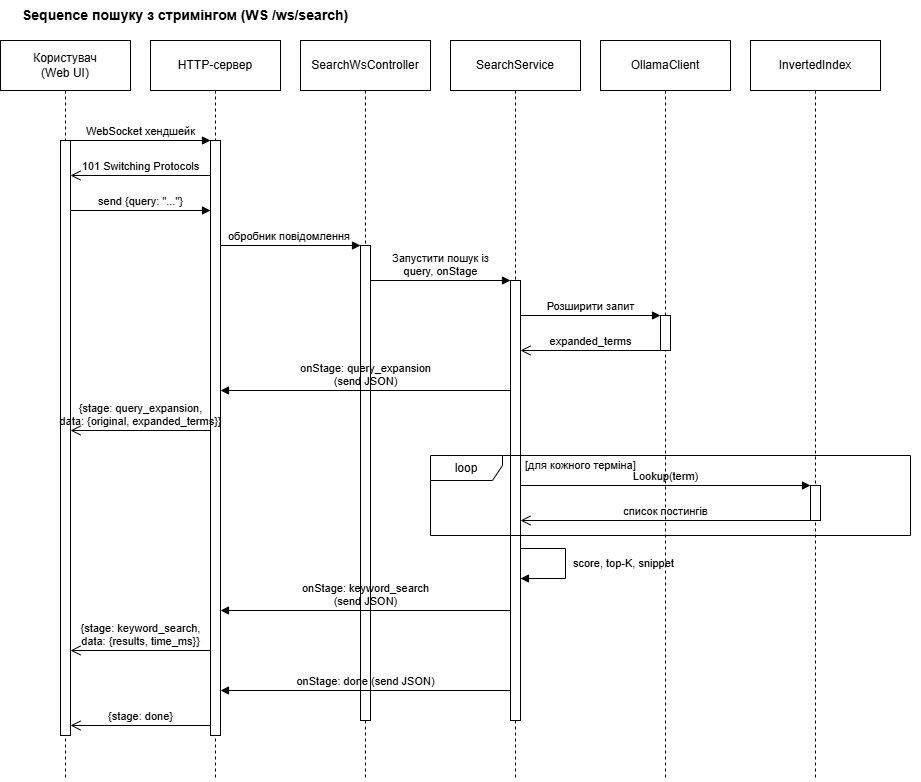

The diagram above was exported from draw.io. Its source (the exported page's mxGraphModel, read from the mxfile embedded in the PNG):
<mxGraphModel dx="1657" dy="894" grid="1" gridSize="10" guides="1" tooltips="1" connect="1" arrows="1" fold="1" page="1" pageScale="1" pageWidth="1169" pageHeight="900" math="0" shadow="0">
  <root>
    <mxCell id="0" />
    <mxCell id="1" parent="0" />
    <mxCell id="t1" parent="1" style="text;html=1;align=left;verticalAlign=middle;fontSize=11;fontStyle=1;fontSize=14;" value="Sequence пошуку з стримінгом (WS /ws/search)" vertex="1">
      <mxGeometry height="30" width="900" x="40" as="geometry" />
    </mxCell>
    <mxCell id="L_ui" parent="1" style="shape=umlLifeline;perimeter=lifelinePerimeter;whiteSpace=wrap;html=1;container=1;dropTarget=0;collapsible=0;recursiveResize=0;outlineConnect=0;portConstraint=eastwest;size=50;" value="Користувач&lt;br&gt;(Web UI)" vertex="1">
      <mxGeometry height="740" width="130" x="20" y="40" as="geometry" />
    </mxCell>
    <mxCell id="L_crow" parent="1" style="shape=umlLifeline;perimeter=lifelinePerimeter;whiteSpace=wrap;html=1;container=1;dropTarget=0;collapsible=0;recursiveResize=0;outlineConnect=0;portConstraint=eastwest;size=50;" value="HTTP-сервер" vertex="1">
      <mxGeometry height="740" width="130" x="170" y="40" as="geometry" />
    </mxCell>
    <mxCell id="L_wc" parent="1" style="shape=umlLifeline;perimeter=lifelinePerimeter;whiteSpace=wrap;html=1;container=1;dropTarget=0;collapsible=0;recursiveResize=0;outlineConnect=0;portConstraint=eastwest;size=50;" value="SearchWsController" vertex="1">
      <mxGeometry height="740" width="130" x="320" y="40" as="geometry" />
    </mxCell>
    <mxCell id="L_ss" parent="1" style="shape=umlLifeline;perimeter=lifelinePerimeter;whiteSpace=wrap;html=1;container=1;dropTarget=0;collapsible=0;recursiveResize=0;outlineConnect=0;portConstraint=eastwest;size=50;" value="SearchService" vertex="1">
      <mxGeometry height="740" width="130" x="470" y="40" as="geometry" />
    </mxCell>
    <mxCell id="L_oc" parent="1" style="shape=umlLifeline;perimeter=lifelinePerimeter;whiteSpace=wrap;html=1;container=1;dropTarget=0;collapsible=0;recursiveResize=0;outlineConnect=0;portConstraint=eastwest;size=50;" value="OllamaClient" vertex="1">
      <mxGeometry height="740" width="130" x="620" y="40" as="geometry" />
    </mxCell>
    <mxCell id="L_ii" parent="1" style="shape=umlLifeline;perimeter=lifelinePerimeter;whiteSpace=wrap;html=1;container=1;dropTarget=0;collapsible=0;recursiveResize=0;outlineConnect=0;portConstraint=eastwest;size=50;" value="InvertedIndex" vertex="1">
      <mxGeometry height="740" width="130" x="770" y="40" as="geometry" />
    </mxCell>
    <mxCell id="b2" parent="1" style="html=1;points=[];perimeter=orthogonalPerimeter;outlineConnect=0;targetShapes=umlLifeline;portConstraint=eastwest;" value="" vertex="1">
      <mxGeometry height="595" width="10" x="80" y="140" as="geometry" />
    </mxCell>
    <mxCell id="b3" parent="1" style="html=1;points=[];perimeter=orthogonalPerimeter;outlineConnect=0;targetShapes=umlLifeline;portConstraint=eastwest;" value="" vertex="1">
      <mxGeometry height="595" width="10" x="230" y="140" as="geometry" />
    </mxCell>
    <mxCell id="b4" parent="1" style="html=1;points=[];perimeter=orthogonalPerimeter;outlineConnect=0;targetShapes=umlLifeline;portConstraint=eastwest;" value="" vertex="1">
      <mxGeometry height="475" width="10" x="380" y="245" as="geometry" />
    </mxCell>
    <mxCell id="b5" parent="1" style="html=1;points=[];perimeter=orthogonalPerimeter;outlineConnect=0;targetShapes=umlLifeline;portConstraint=eastwest;" value="" vertex="1">
      <mxGeometry height="440" width="10" x="530" y="280" as="geometry" />
    </mxCell>
    <mxCell id="b6" parent="1" style="html=1;points=[];perimeter=orthogonalPerimeter;outlineConnect=0;targetShapes=umlLifeline;portConstraint=eastwest;" value="" vertex="1">
      <mxGeometry height="35" width="10" x="680" y="315" as="geometry" />
    </mxCell>
    <mxCell id="b7" parent="1" style="html=1;points=[];perimeter=orthogonalPerimeter;outlineConnect=0;targetShapes=umlLifeline;portConstraint=eastwest;" value="" vertex="1">
      <mxGeometry height="35" width="10" x="830" y="485" as="geometry" />
    </mxCell>
    <mxCell id="m8" edge="1" parent="1" style="html=1;verticalAlign=bottom;endArrow=block;curved=0;rounded=0;labelBackgroundColor=none;" value="WebSocket хендшейк">
      <mxGeometry relative="1" as="geometry">
        <mxPoint x="90" y="140" as="sourcePoint" />
        <mxPoint x="230" y="140" as="targetPoint" />
      </mxGeometry>
    </mxCell>
    <mxCell id="m9" edge="1" parent="1" style="html=1;verticalAlign=bottom;endArrow=open;endSize=8;curved=0;rounded=0;labelBackgroundColor=none;" value="101 Switching Protocols">
      <mxGeometry relative="1" as="geometry">
        <mxPoint x="230" y="175" as="sourcePoint" />
        <mxPoint x="90" y="175" as="targetPoint" />
      </mxGeometry>
    </mxCell>
    <mxCell id="m10" edge="1" parent="1" style="html=1;verticalAlign=bottom;endArrow=block;curved=0;rounded=0;labelBackgroundColor=none;" value="send {query: &quot;...&quot;}">
      <mxGeometry relative="1" as="geometry">
        <mxPoint x="90" y="210" as="sourcePoint" />
        <mxPoint x="230" y="210" as="targetPoint" />
      </mxGeometry>
    </mxCell>
    <mxCell id="m11" edge="1" parent="1" style="html=1;verticalAlign=bottom;endArrow=block;curved=0;rounded=0;labelBackgroundColor=none;" value="обробник повідомлення&amp;nbsp;">
      <mxGeometry relative="1" as="geometry">
        <mxPoint x="240" y="245" as="sourcePoint" />
        <mxPoint x="380" y="245" as="targetPoint" />
      </mxGeometry>
    </mxCell>
    <mxCell id="m12" edge="1" parent="1" style="html=1;verticalAlign=bottom;endArrow=block;curved=0;rounded=0;labelBackgroundColor=none;" value="Запустити пошук із&lt;div&gt;query, onStage&lt;/div&gt;">
      <mxGeometry relative="1" as="geometry">
        <mxPoint x="390" y="280" as="sourcePoint" />
        <mxPoint x="530" y="280" as="targetPoint" />
      </mxGeometry>
    </mxCell>
    <mxCell id="m13" edge="1" parent="1" style="html=1;verticalAlign=bottom;endArrow=block;curved=0;rounded=0;labelBackgroundColor=none;" value="Розширити запит">
      <mxGeometry relative="1" as="geometry">
        <mxPoint x="540" y="315" as="sourcePoint" />
        <mxPoint x="680" y="315" as="targetPoint" />
      </mxGeometry>
    </mxCell>
    <mxCell id="m14" edge="1" parent="1" style="html=1;verticalAlign=bottom;endArrow=open;endSize=8;curved=0;rounded=0;labelBackgroundColor=none;" value="expanded_terms">
      <mxGeometry relative="1" as="geometry">
        <mxPoint x="680" y="350" as="sourcePoint" />
        <mxPoint x="540" y="350" as="targetPoint" />
      </mxGeometry>
    </mxCell>
    <mxCell id="m15" edge="1" parent="1" style="html=1;verticalAlign=bottom;endArrow=block;curved=0;rounded=0;labelBackgroundColor=none;" value="onStage: query_expansion&lt;br&gt;(send JSON)">
      <mxGeometry relative="1" as="geometry">
        <mxPoint x="530" y="390" as="sourcePoint" />
        <mxPoint x="240" y="390" as="targetPoint" />
      </mxGeometry>
    </mxCell>
    <mxCell id="m16" edge="1" parent="1" style="html=1;verticalAlign=bottom;endArrow=open;endSize=8;curved=0;rounded=0;labelBackgroundColor=none;" value="{stage: query_expansion,&lt;br&gt;data: {original, expanded_terms}}">
      <mxGeometry relative="1" as="geometry">
        <mxPoint x="230" y="430" as="sourcePoint" />
        <mxPoint x="90" y="430" as="targetPoint" />
      </mxGeometry>
    </mxCell>
    <mxCell id="f17" parent="1" style="shape=umlFrame;whiteSpace=wrap;html=1;pointerEvents=0;recursiveResize=0;container=0;collapsible=0;width=72;height=25;fillColor=none;strokeColor=#030303;" value="loop" vertex="1">
      <mxGeometry height="80" width="480" x="450" y="455" as="geometry" />
    </mxCell>
    <mxCell id="t18" parent="1" style="text;html=1;align=left;verticalAlign=middle;fontSize=11;" value="[для кожного терміна]" vertex="1">
      <mxGeometry height="20" width="396" x="543" y="455" as="geometry" />
    </mxCell>
    <mxCell id="m19" edge="1" parent="1" style="html=1;verticalAlign=bottom;endArrow=block;curved=0;rounded=0;labelBackgroundColor=none;" value="Lookup(term)">
      <mxGeometry relative="1" as="geometry">
        <mxPoint x="540" y="485" as="sourcePoint" />
        <mxPoint x="830" y="485" as="targetPoint" />
      </mxGeometry>
    </mxCell>
    <mxCell id="m20" edge="1" parent="1" style="html=1;verticalAlign=bottom;endArrow=open;endSize=8;curved=0;rounded=0;labelBackgroundColor=none;" value="список постингів">
      <mxGeometry relative="1" as="geometry">
        <mxPoint x="830" y="520" as="sourcePoint" />
        <mxPoint x="540" y="520" as="targetPoint" />
      </mxGeometry>
    </mxCell>
    <mxCell id="s21" edge="1" parent="1" style="html=1;endArrow=block;rounded=0;edgeStyle=orthogonalEdgeStyle;curved=0;labelBackgroundColor=none;" value="">
      <mxGeometry relative="1" as="geometry">
        <Array as="points">
          <mxPoint x="585" y="548" />
          <mxPoint x="585" y="578" />
        </Array>
        <mxPoint x="540" y="548" as="sourcePoint" />
        <mxPoint x="540" y="578" as="targetPoint" />
      </mxGeometry>
    </mxCell>
    <mxCell id="t22" parent="1" style="text;html=1;align=left;verticalAlign=middle;fontSize=11;labelBackgroundColor=none;" value="score, top-K, snippet" vertex="1">
      <mxGeometry height="34" width="300" x="591" y="546" as="geometry" />
    </mxCell>
    <mxCell id="m23" edge="1" parent="1" style="html=1;verticalAlign=bottom;endArrow=block;curved=0;rounded=0;labelBackgroundColor=none;" value="onStage: keyword_search&lt;br&gt;(send JSON)">
      <mxGeometry relative="1" as="geometry">
        <mxPoint x="530" y="610" as="sourcePoint" />
        <mxPoint x="240" y="610" as="targetPoint" />
      </mxGeometry>
    </mxCell>
    <mxCell id="m24" edge="1" parent="1" style="html=1;verticalAlign=bottom;endArrow=open;endSize=8;curved=0;rounded=0;labelBackgroundColor=none;" value="{stage: keyword_search,&lt;br&gt;data: {results, time_ms}}">
      <mxGeometry relative="1" as="geometry">
        <mxPoint x="230" y="650" as="sourcePoint" />
        <mxPoint x="90" y="650" as="targetPoint" />
      </mxGeometry>
    </mxCell>
    <mxCell id="m25" edge="1" parent="1" style="html=1;verticalAlign=bottom;endArrow=block;curved=0;rounded=0;labelBackgroundColor=none;" value="onStage: done (send JSON)">
      <mxGeometry relative="1" as="geometry">
        <mxPoint x="530" y="690" as="sourcePoint" />
        <mxPoint x="240" y="690" as="targetPoint" />
      </mxGeometry>
    </mxCell>
    <mxCell id="m26" edge="1" parent="1" style="html=1;verticalAlign=bottom;endArrow=open;endSize=8;curved=0;rounded=0;labelBackgroundColor=none;" value="{stage: done}">
      <mxGeometry relative="1" as="geometry">
        <mxPoint x="230" y="725" as="sourcePoint" />
        <mxPoint x="90" y="725" as="targetPoint" />
      </mxGeometry>
    </mxCell>
  </root>
</mxGraphModel>